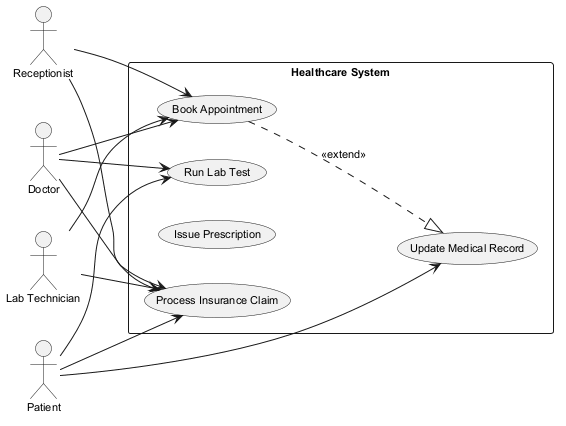

The diagram above was rendered by PlantUML. Its source (embedded in the PNG):
@startuml
skinparam defaultFontSize 11
left to right direction
actor "Doctor" as D
actor "Receptionist" as R
actor "Lab Technician" as LT
actor "Patient" as P
rectangle "Healthcare System" {
  usecase "Run Lab Test" as UC_RunLabTest
  usecase "Update Medical Record" as UC_UpdateMedicalRecord
  usecase "Book Appointment" as UC_BookAppointment
  usecase "Issue Prescription" as UC_IssuePrescription
  usecase "Process Insurance Claim" as UC_ProcessInsuranceClaim
}
D --> UC_ProcessInsuranceClaim
D --> UC_RunLabTest
D --> UC_BookAppointment
R --> UC_BookAppointment
R --> UC_ProcessInsuranceClaim
LT --> UC_ProcessInsuranceClaim
LT --> UC_BookAppointment
P --> UC_RunLabTest
P --> UC_ProcessInsuranceClaim
P --> UC_UpdateMedicalRecord
UC_BookAppointment ..|> UC_UpdateMedicalRecord : <<extend>>
@enduml